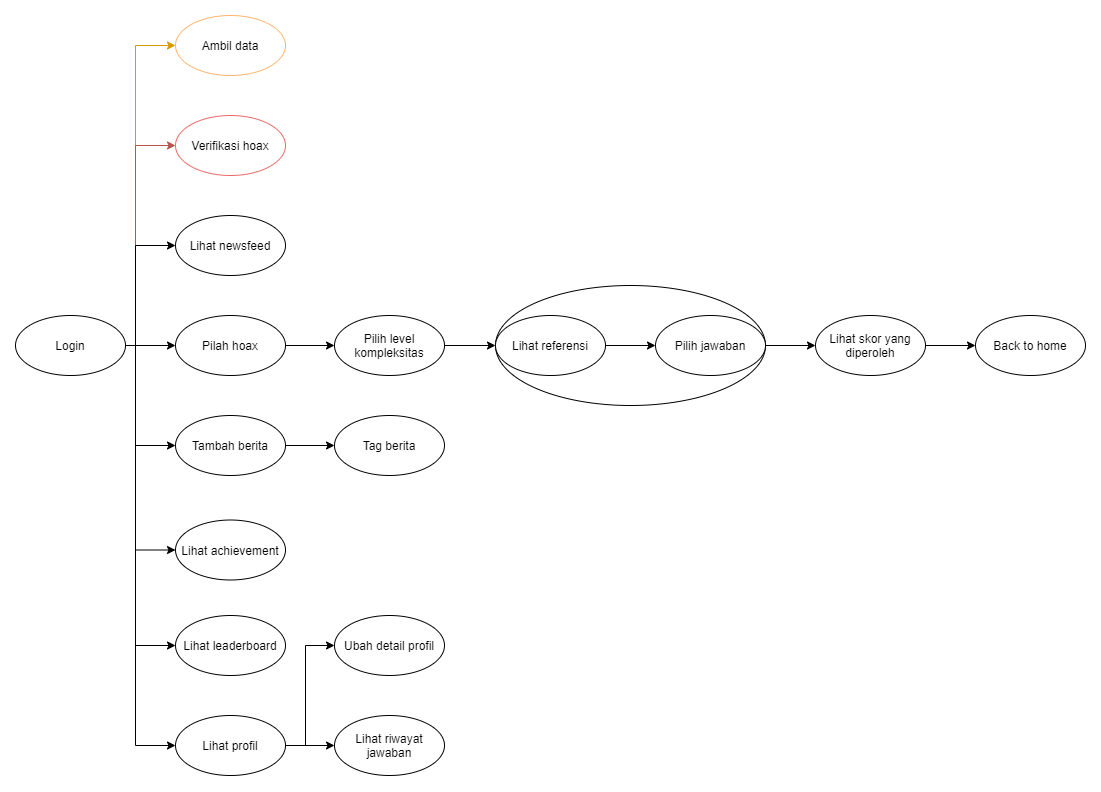

The diagram above was exported from draw.io. Its source (the exported page's mxGraphModel, read from the mxfile embedded in the PNG):
<mxGraphModel dx="1423" dy="843" grid="1" gridSize="10" guides="1" tooltips="1" connect="1" arrows="1" fold="1" page="1" pageScale="1" pageWidth="827" pageHeight="1169" math="0" shadow="0">
  <root>
    <mxCell id="0" />
    <mxCell id="1" parent="0" />
    <mxCell id="SXVCrRiiYSdAUSl7Ha1E-39" style="edgeStyle=orthogonalEdgeStyle;rounded=0;orthogonalLoop=1;jettySize=auto;html=1;exitX=1;exitY=0.5;exitDx=0;exitDy=0;entryX=0;entryY=0.5;entryDx=0;entryDy=0;fillColor=#ffe6cc;strokeColor=#d79b00;" edge="1" parent="1" source="SXVCrRiiYSdAUSl7Ha1E-1" target="SXVCrRiiYSdAUSl7Ha1E-38">
      <mxGeometry relative="1" as="geometry">
        <Array as="points">
          <mxPoint x="160" y="350" />
          <mxPoint x="160" y="50" />
        </Array>
      </mxGeometry>
    </mxCell>
    <mxCell id="SXVCrRiiYSdAUSl7Ha1E-43" style="edgeStyle=orthogonalEdgeStyle;rounded=0;orthogonalLoop=1;jettySize=auto;html=1;exitX=1;exitY=0.5;exitDx=0;exitDy=0;entryX=0;entryY=0.5;entryDx=0;entryDy=0;shadow=0;fillColor=#f8cecc;strokeColor=#b85450;" edge="1" parent="1" source="SXVCrRiiYSdAUSl7Ha1E-1" target="SXVCrRiiYSdAUSl7Ha1E-40">
      <mxGeometry relative="1" as="geometry">
        <Array as="points">
          <mxPoint x="160" y="350" />
          <mxPoint x="160" y="150" />
        </Array>
      </mxGeometry>
    </mxCell>
    <mxCell id="SXVCrRiiYSdAUSl7Ha1E-15" value="" style="ellipse;whiteSpace=wrap;html=1;" vertex="1" parent="1">
      <mxGeometry x="520" y="290" width="270" height="120" as="geometry" />
    </mxCell>
    <mxCell id="SXVCrRiiYSdAUSl7Ha1E-4" style="edgeStyle=orthogonalEdgeStyle;rounded=0;orthogonalLoop=1;jettySize=auto;html=1;exitX=1;exitY=0.5;exitDx=0;exitDy=0;entryX=0;entryY=0.5;entryDx=0;entryDy=0;" edge="1" parent="1" source="SXVCrRiiYSdAUSl7Ha1E-1" target="SXVCrRiiYSdAUSl7Ha1E-2">
      <mxGeometry relative="1" as="geometry" />
    </mxCell>
    <mxCell id="SXVCrRiiYSdAUSl7Ha1E-23" style="rounded=0;orthogonalLoop=1;jettySize=auto;html=1;exitX=1;exitY=0.5;exitDx=0;exitDy=0;entryX=0;entryY=0.5;entryDx=0;entryDy=0;edgeStyle=orthogonalEdgeStyle;" edge="1" parent="1" source="SXVCrRiiYSdAUSl7Ha1E-1" target="SXVCrRiiYSdAUSl7Ha1E-22">
      <mxGeometry relative="1" as="geometry">
        <Array as="points">
          <mxPoint x="160" y="350" />
          <mxPoint x="160" y="250" />
        </Array>
      </mxGeometry>
    </mxCell>
    <mxCell id="SXVCrRiiYSdAUSl7Ha1E-25" style="edgeStyle=orthogonalEdgeStyle;rounded=0;orthogonalLoop=1;jettySize=auto;html=1;exitX=1;exitY=0.5;exitDx=0;exitDy=0;entryX=0;entryY=0.5;entryDx=0;entryDy=0;" edge="1" parent="1" source="SXVCrRiiYSdAUSl7Ha1E-1" target="SXVCrRiiYSdAUSl7Ha1E-24">
      <mxGeometry relative="1" as="geometry">
        <Array as="points">
          <mxPoint x="160" y="350" />
          <mxPoint x="160" y="450" />
        </Array>
      </mxGeometry>
    </mxCell>
    <mxCell id="SXVCrRiiYSdAUSl7Ha1E-29" style="edgeStyle=orthogonalEdgeStyle;rounded=0;orthogonalLoop=1;jettySize=auto;html=1;exitX=1;exitY=0.5;exitDx=0;exitDy=0;entryX=0;entryY=0.5;entryDx=0;entryDy=0;" edge="1" parent="1" source="SXVCrRiiYSdAUSl7Ha1E-1" target="SXVCrRiiYSdAUSl7Ha1E-28">
      <mxGeometry relative="1" as="geometry">
        <Array as="points">
          <mxPoint x="160" y="350" />
          <mxPoint x="160" y="555" />
        </Array>
      </mxGeometry>
    </mxCell>
    <mxCell id="SXVCrRiiYSdAUSl7Ha1E-31" style="edgeStyle=orthogonalEdgeStyle;rounded=0;orthogonalLoop=1;jettySize=auto;html=1;exitX=1;exitY=0.5;exitDx=0;exitDy=0;entryX=0;entryY=0.5;entryDx=0;entryDy=0;" edge="1" parent="1" source="SXVCrRiiYSdAUSl7Ha1E-1" target="SXVCrRiiYSdAUSl7Ha1E-30">
      <mxGeometry relative="1" as="geometry">
        <Array as="points">
          <mxPoint x="160" y="350" />
          <mxPoint x="160" y="650" />
        </Array>
      </mxGeometry>
    </mxCell>
    <mxCell id="SXVCrRiiYSdAUSl7Ha1E-33" style="edgeStyle=orthogonalEdgeStyle;rounded=0;orthogonalLoop=1;jettySize=auto;html=1;exitX=1;exitY=0.5;exitDx=0;exitDy=0;entryX=0;entryY=0.5;entryDx=0;entryDy=0;" edge="1" parent="1" source="SXVCrRiiYSdAUSl7Ha1E-1" target="SXVCrRiiYSdAUSl7Ha1E-32">
      <mxGeometry relative="1" as="geometry">
        <Array as="points">
          <mxPoint x="160" y="350" />
          <mxPoint x="160" y="750" />
        </Array>
      </mxGeometry>
    </mxCell>
    <mxCell id="SXVCrRiiYSdAUSl7Ha1E-1" value="Login" style="ellipse;whiteSpace=wrap;html=1;" vertex="1" parent="1">
      <mxGeometry x="40" y="320" width="110" height="60" as="geometry" />
    </mxCell>
    <mxCell id="SXVCrRiiYSdAUSl7Ha1E-6" style="edgeStyle=orthogonalEdgeStyle;rounded=0;orthogonalLoop=1;jettySize=auto;html=1;exitX=1;exitY=0.5;exitDx=0;exitDy=0;" edge="1" parent="1" source="SXVCrRiiYSdAUSl7Ha1E-2" target="SXVCrRiiYSdAUSl7Ha1E-5">
      <mxGeometry relative="1" as="geometry" />
    </mxCell>
    <mxCell id="SXVCrRiiYSdAUSl7Ha1E-2" value="Pilah hoax" style="ellipse;whiteSpace=wrap;html=1;" vertex="1" parent="1">
      <mxGeometry x="200" y="320" width="110" height="60" as="geometry" />
    </mxCell>
    <mxCell id="SXVCrRiiYSdAUSl7Ha1E-11" style="edgeStyle=orthogonalEdgeStyle;rounded=0;orthogonalLoop=1;jettySize=auto;html=1;exitX=1;exitY=0.5;exitDx=0;exitDy=0;entryX=0;entryY=0.5;entryDx=0;entryDy=0;" edge="1" parent="1" source="SXVCrRiiYSdAUSl7Ha1E-5" target="SXVCrRiiYSdAUSl7Ha1E-10">
      <mxGeometry relative="1" as="geometry" />
    </mxCell>
    <mxCell id="SXVCrRiiYSdAUSl7Ha1E-5" value="Pilih level kompleksitas" style="ellipse;whiteSpace=wrap;html=1;" vertex="1" parent="1">
      <mxGeometry x="359" y="320" width="110" height="60" as="geometry" />
    </mxCell>
    <mxCell id="SXVCrRiiYSdAUSl7Ha1E-13" style="edgeStyle=orthogonalEdgeStyle;rounded=0;orthogonalLoop=1;jettySize=auto;html=1;exitX=1;exitY=0.5;exitDx=0;exitDy=0;entryX=0;entryY=0.5;entryDx=0;entryDy=0;" edge="1" parent="1" source="SXVCrRiiYSdAUSl7Ha1E-10" target="SXVCrRiiYSdAUSl7Ha1E-12">
      <mxGeometry relative="1" as="geometry" />
    </mxCell>
    <mxCell id="SXVCrRiiYSdAUSl7Ha1E-10" value="Lihat referensi" style="ellipse;whiteSpace=wrap;html=1;" vertex="1" parent="1">
      <mxGeometry x="520" y="320" width="110" height="60" as="geometry" />
    </mxCell>
    <mxCell id="SXVCrRiiYSdAUSl7Ha1E-18" style="edgeStyle=orthogonalEdgeStyle;rounded=0;orthogonalLoop=1;jettySize=auto;html=1;exitX=1;exitY=0.5;exitDx=0;exitDy=0;entryX=0;entryY=0.5;entryDx=0;entryDy=0;" edge="1" parent="1" source="SXVCrRiiYSdAUSl7Ha1E-12" target="SXVCrRiiYSdAUSl7Ha1E-17">
      <mxGeometry relative="1" as="geometry" />
    </mxCell>
    <mxCell id="SXVCrRiiYSdAUSl7Ha1E-12" value="Pilih jawaban" style="ellipse;whiteSpace=wrap;html=1;" vertex="1" parent="1">
      <mxGeometry x="680" y="320" width="110" height="60" as="geometry" />
    </mxCell>
    <mxCell id="SXVCrRiiYSdAUSl7Ha1E-21" style="edgeStyle=orthogonalEdgeStyle;rounded=0;orthogonalLoop=1;jettySize=auto;html=1;exitX=1;exitY=0.5;exitDx=0;exitDy=0;entryX=0;entryY=0.5;entryDx=0;entryDy=0;" edge="1" parent="1" source="SXVCrRiiYSdAUSl7Ha1E-17" target="SXVCrRiiYSdAUSl7Ha1E-19">
      <mxGeometry relative="1" as="geometry" />
    </mxCell>
    <mxCell id="SXVCrRiiYSdAUSl7Ha1E-17" value="Lihat skor yang diperoleh" style="ellipse;whiteSpace=wrap;html=1;" vertex="1" parent="1">
      <mxGeometry x="840" y="320" width="110" height="60" as="geometry" />
    </mxCell>
    <mxCell id="SXVCrRiiYSdAUSl7Ha1E-19" value="Back to home" style="ellipse;whiteSpace=wrap;html=1;" vertex="1" parent="1">
      <mxGeometry x="1000" y="320" width="110" height="60" as="geometry" />
    </mxCell>
    <mxCell id="SXVCrRiiYSdAUSl7Ha1E-22" value="Lihat newsfeed" style="ellipse;whiteSpace=wrap;html=1;" vertex="1" parent="1">
      <mxGeometry x="200" y="220" width="110" height="60" as="geometry" />
    </mxCell>
    <mxCell id="SXVCrRiiYSdAUSl7Ha1E-27" style="edgeStyle=none;rounded=0;orthogonalLoop=1;jettySize=auto;html=1;exitX=1;exitY=0.5;exitDx=0;exitDy=0;entryX=0;entryY=0.5;entryDx=0;entryDy=0;" edge="1" parent="1" source="SXVCrRiiYSdAUSl7Ha1E-24" target="SXVCrRiiYSdAUSl7Ha1E-26">
      <mxGeometry relative="1" as="geometry" />
    </mxCell>
    <mxCell id="SXVCrRiiYSdAUSl7Ha1E-24" value="Tambah berita" style="ellipse;whiteSpace=wrap;html=1;" vertex="1" parent="1">
      <mxGeometry x="200" y="420" width="110" height="60" as="geometry" />
    </mxCell>
    <mxCell id="SXVCrRiiYSdAUSl7Ha1E-26" value="Tag berita" style="ellipse;whiteSpace=wrap;html=1;" vertex="1" parent="1">
      <mxGeometry x="359" y="420" width="110" height="60" as="geometry" />
    </mxCell>
    <mxCell id="SXVCrRiiYSdAUSl7Ha1E-28" value="Lihat achievement" style="ellipse;whiteSpace=wrap;html=1;" vertex="1" parent="1">
      <mxGeometry x="200" y="524.5" width="110" height="60" as="geometry" />
    </mxCell>
    <mxCell id="SXVCrRiiYSdAUSl7Ha1E-30" value="Lihat leaderboard" style="ellipse;whiteSpace=wrap;html=1;" vertex="1" parent="1">
      <mxGeometry x="200" y="620" width="110" height="60" as="geometry" />
    </mxCell>
    <mxCell id="SXVCrRiiYSdAUSl7Ha1E-35" style="edgeStyle=orthogonalEdgeStyle;rounded=0;orthogonalLoop=1;jettySize=auto;html=1;exitX=1;exitY=0.5;exitDx=0;exitDy=0;entryX=0;entryY=0.5;entryDx=0;entryDy=0;" edge="1" parent="1" source="SXVCrRiiYSdAUSl7Ha1E-32" target="SXVCrRiiYSdAUSl7Ha1E-34">
      <mxGeometry relative="1" as="geometry">
        <Array as="points">
          <mxPoint x="330" y="750" />
          <mxPoint x="330" y="650" />
        </Array>
      </mxGeometry>
    </mxCell>
    <mxCell id="SXVCrRiiYSdAUSl7Ha1E-44" style="edgeStyle=orthogonalEdgeStyle;rounded=0;orthogonalLoop=1;jettySize=auto;html=1;exitX=1;exitY=0.5;exitDx=0;exitDy=0;entryX=0;entryY=0.5;entryDx=0;entryDy=0;shadow=0;" edge="1" parent="1" source="SXVCrRiiYSdAUSl7Ha1E-32" target="SXVCrRiiYSdAUSl7Ha1E-36">
      <mxGeometry relative="1" as="geometry" />
    </mxCell>
    <mxCell id="SXVCrRiiYSdAUSl7Ha1E-32" value="Lihat profil" style="ellipse;whiteSpace=wrap;html=1;" vertex="1" parent="1">
      <mxGeometry x="200" y="720" width="110" height="60" as="geometry" />
    </mxCell>
    <mxCell id="SXVCrRiiYSdAUSl7Ha1E-34" value="Ubah detail profil" style="ellipse;whiteSpace=wrap;html=1;" vertex="1" parent="1">
      <mxGeometry x="359" y="620" width="110" height="60" as="geometry" />
    </mxCell>
    <mxCell id="SXVCrRiiYSdAUSl7Ha1E-36" value="Lihat riwayat jawaban" style="ellipse;whiteSpace=wrap;html=1;" vertex="1" parent="1">
      <mxGeometry x="359" y="720" width="110" height="60" as="geometry" />
    </mxCell>
    <mxCell id="SXVCrRiiYSdAUSl7Ha1E-38" value="Ambil data" style="ellipse;whiteSpace=wrap;html=1;strokeColor=#FFB570;" vertex="1" parent="1">
      <mxGeometry x="200" y="20" width="110" height="60" as="geometry" />
    </mxCell>
    <mxCell id="SXVCrRiiYSdAUSl7Ha1E-40" value="Verifikasi hoax" style="ellipse;whiteSpace=wrap;html=1;strokeColor=#EA6B66;" vertex="1" parent="1">
      <mxGeometry x="200" y="120" width="110" height="60" as="geometry" />
    </mxCell>
  </root>
</mxGraphModel>